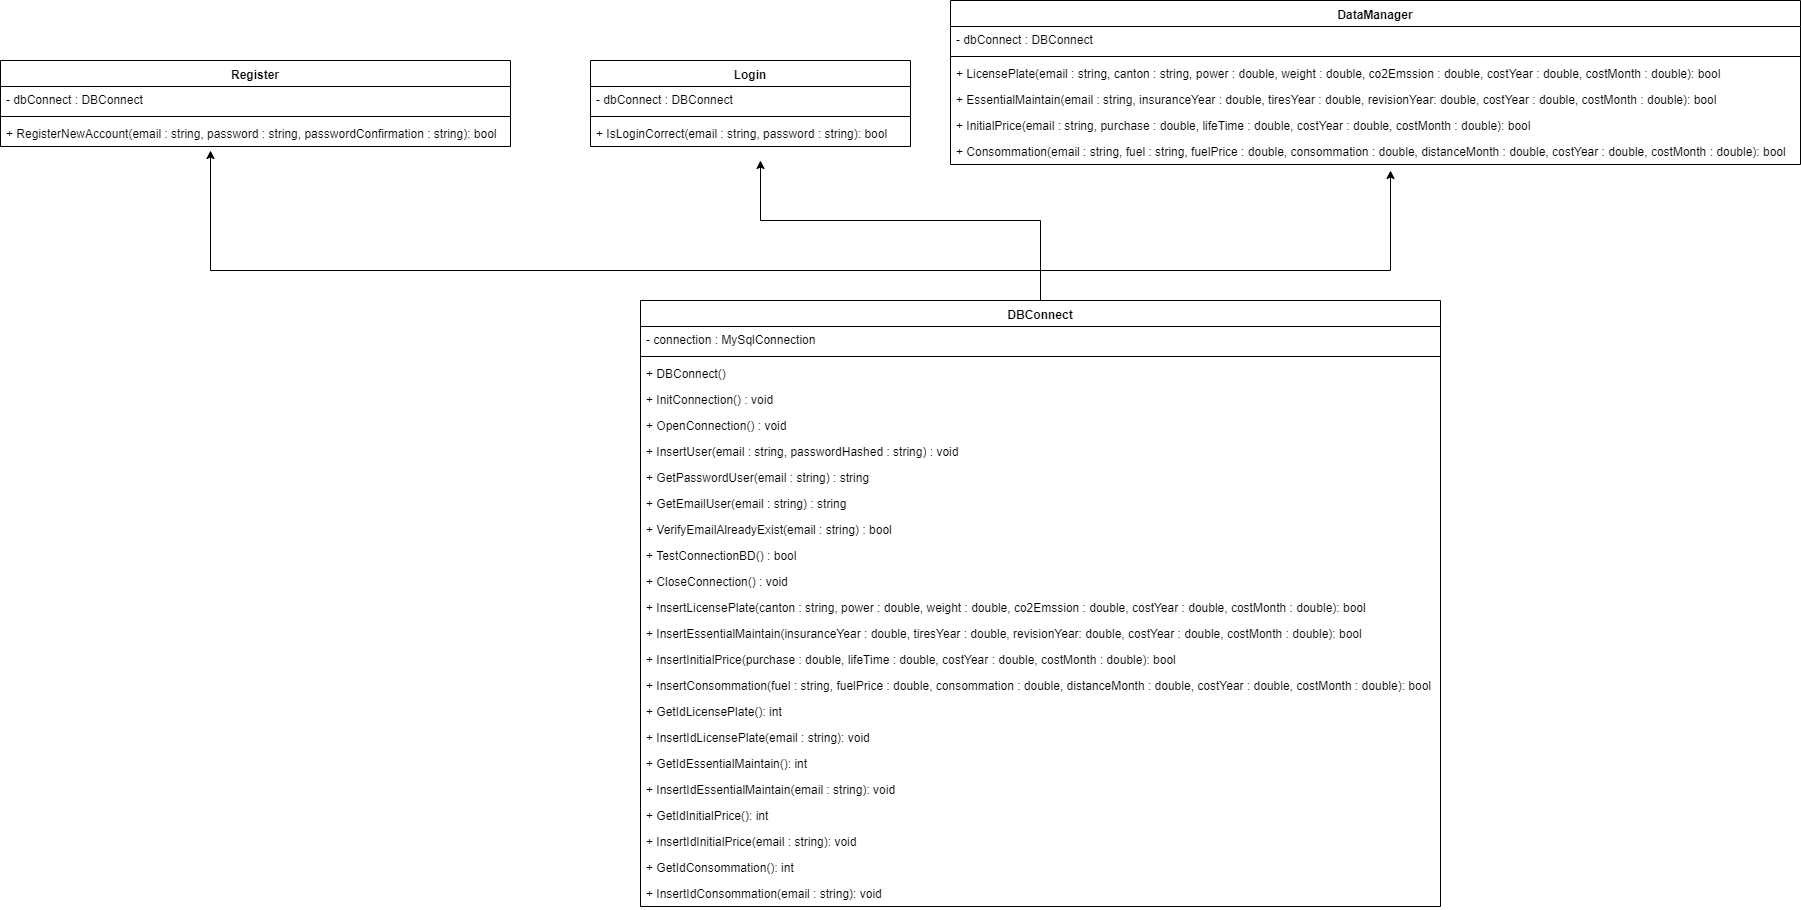

The diagram above was exported from draw.io. Its source (the exported page's mxGraphModel, read from the mxfile embedded in the PNG):
<mxGraphModel dx="2591" dy="822" grid="1" gridSize="10" guides="1" tooltips="1" connect="1" arrows="1" fold="1" page="1" pageScale="1" pageWidth="1169" pageHeight="827" math="0" shadow="0">
  <root>
    <mxCell id="0" />
    <mxCell id="1" parent="0" />
    <mxCell id="Oq_2yFGlB-gFQea5BF6U-1" value="Register" style="swimlane;fontStyle=1;align=center;verticalAlign=top;childLayout=stackLayout;horizontal=1;startSize=26;horizontalStack=0;resizeParent=1;resizeParentMax=0;resizeLast=0;collapsible=1;marginBottom=0;" vertex="1" parent="1">
      <mxGeometry x="-390" y="180" width="510" height="86" as="geometry" />
    </mxCell>
    <mxCell id="Oq_2yFGlB-gFQea5BF6U-2" value="- dbConnect : DBConnect" style="text;strokeColor=none;fillColor=none;align=left;verticalAlign=top;spacingLeft=4;spacingRight=4;overflow=hidden;rotatable=0;points=[[0,0.5],[1,0.5]];portConstraint=eastwest;" vertex="1" parent="Oq_2yFGlB-gFQea5BF6U-1">
      <mxGeometry y="26" width="510" height="26" as="geometry" />
    </mxCell>
    <mxCell id="Oq_2yFGlB-gFQea5BF6U-3" value="" style="line;strokeWidth=1;fillColor=none;align=left;verticalAlign=middle;spacingTop=-1;spacingLeft=3;spacingRight=3;rotatable=0;labelPosition=right;points=[];portConstraint=eastwest;" vertex="1" parent="Oq_2yFGlB-gFQea5BF6U-1">
      <mxGeometry y="52" width="510" height="8" as="geometry" />
    </mxCell>
    <mxCell id="Oq_2yFGlB-gFQea5BF6U-4" value="+ RegisterNewAccount(email : string, password : string, passwordConfirmation : string): bool" style="text;strokeColor=none;fillColor=none;align=left;verticalAlign=top;spacingLeft=4;spacingRight=4;overflow=hidden;rotatable=0;points=[[0,0.5],[1,0.5]];portConstraint=eastwest;" vertex="1" parent="Oq_2yFGlB-gFQea5BF6U-1">
      <mxGeometry y="60" width="510" height="26" as="geometry" />
    </mxCell>
    <mxCell id="Oq_2yFGlB-gFQea5BF6U-5" value="Login" style="swimlane;fontStyle=1;align=center;verticalAlign=top;childLayout=stackLayout;horizontal=1;startSize=26;horizontalStack=0;resizeParent=1;resizeParentMax=0;resizeLast=0;collapsible=1;marginBottom=0;" vertex="1" parent="1">
      <mxGeometry x="200" y="180" width="320" height="86" as="geometry" />
    </mxCell>
    <mxCell id="Oq_2yFGlB-gFQea5BF6U-6" value="- dbConnect : DBConnect" style="text;strokeColor=none;fillColor=none;align=left;verticalAlign=top;spacingLeft=4;spacingRight=4;overflow=hidden;rotatable=0;points=[[0,0.5],[1,0.5]];portConstraint=eastwest;" vertex="1" parent="Oq_2yFGlB-gFQea5BF6U-5">
      <mxGeometry y="26" width="320" height="26" as="geometry" />
    </mxCell>
    <mxCell id="Oq_2yFGlB-gFQea5BF6U-7" value="" style="line;strokeWidth=1;fillColor=none;align=left;verticalAlign=middle;spacingTop=-1;spacingLeft=3;spacingRight=3;rotatable=0;labelPosition=right;points=[];portConstraint=eastwest;" vertex="1" parent="Oq_2yFGlB-gFQea5BF6U-5">
      <mxGeometry y="52" width="320" height="8" as="geometry" />
    </mxCell>
    <mxCell id="Oq_2yFGlB-gFQea5BF6U-8" value="+ IsLoginCorrect(email : string, password : string): bool" style="text;strokeColor=none;fillColor=none;align=left;verticalAlign=top;spacingLeft=4;spacingRight=4;overflow=hidden;rotatable=0;points=[[0,0.5],[1,0.5]];portConstraint=eastwest;" vertex="1" parent="Oq_2yFGlB-gFQea5BF6U-5">
      <mxGeometry y="60" width="320" height="26" as="geometry" />
    </mxCell>
    <mxCell id="Oq_2yFGlB-gFQea5BF6U-9" value="DataManager" style="swimlane;fontStyle=1;align=center;verticalAlign=top;childLayout=stackLayout;horizontal=1;startSize=26;horizontalStack=0;resizeParent=1;resizeParentMax=0;resizeLast=0;collapsible=1;marginBottom=0;" vertex="1" parent="1">
      <mxGeometry x="560" y="120" width="850" height="164" as="geometry" />
    </mxCell>
    <mxCell id="Oq_2yFGlB-gFQea5BF6U-10" value="- dbConnect : DBConnect" style="text;strokeColor=none;fillColor=none;align=left;verticalAlign=top;spacingLeft=4;spacingRight=4;overflow=hidden;rotatable=0;points=[[0,0.5],[1,0.5]];portConstraint=eastwest;" vertex="1" parent="Oq_2yFGlB-gFQea5BF6U-9">
      <mxGeometry y="26" width="850" height="26" as="geometry" />
    </mxCell>
    <mxCell id="Oq_2yFGlB-gFQea5BF6U-11" value="" style="line;strokeWidth=1;fillColor=none;align=left;verticalAlign=middle;spacingTop=-1;spacingLeft=3;spacingRight=3;rotatable=0;labelPosition=right;points=[];portConstraint=eastwest;" vertex="1" parent="Oq_2yFGlB-gFQea5BF6U-9">
      <mxGeometry y="52" width="850" height="8" as="geometry" />
    </mxCell>
    <mxCell id="Oq_2yFGlB-gFQea5BF6U-12" value="+ LicensePlate(email : string, canton : string, power : double, weight : double, co2Emssion : double, costYear : double, costMonth : double): bool" style="text;strokeColor=none;fillColor=none;align=left;verticalAlign=top;spacingLeft=4;spacingRight=4;overflow=hidden;rotatable=0;points=[[0,0.5],[1,0.5]];portConstraint=eastwest;" vertex="1" parent="Oq_2yFGlB-gFQea5BF6U-9">
      <mxGeometry y="60" width="850" height="26" as="geometry" />
    </mxCell>
    <mxCell id="Oq_2yFGlB-gFQea5BF6U-17" value="+ EssentialMaintain(email : string, insuranceYear : double, tiresYear : double, revisionYear: double, costYear : double, costMonth : double): bool" style="text;strokeColor=none;fillColor=none;align=left;verticalAlign=top;spacingLeft=4;spacingRight=4;overflow=hidden;rotatable=0;points=[[0,0.5],[1,0.5]];portConstraint=eastwest;" vertex="1" parent="Oq_2yFGlB-gFQea5BF6U-9">
      <mxGeometry y="86" width="850" height="26" as="geometry" />
    </mxCell>
    <mxCell id="Oq_2yFGlB-gFQea5BF6U-18" value="+ InitialPrice(email : string, purchase : double, lifeTime : double, costYear : double, costMonth : double): bool" style="text;strokeColor=none;fillColor=none;align=left;verticalAlign=top;spacingLeft=4;spacingRight=4;overflow=hidden;rotatable=0;points=[[0,0.5],[1,0.5]];portConstraint=eastwest;" vertex="1" parent="Oq_2yFGlB-gFQea5BF6U-9">
      <mxGeometry y="112" width="850" height="26" as="geometry" />
    </mxCell>
    <mxCell id="Oq_2yFGlB-gFQea5BF6U-19" value="+ Consommation(email : string, fuel : string, fuelPrice : double, consommation : double, distanceMonth : double, costYear : double, costMonth : double): bool" style="text;strokeColor=none;fillColor=none;align=left;verticalAlign=top;spacingLeft=4;spacingRight=4;overflow=hidden;rotatable=0;points=[[0,0.5],[1,0.5]];portConstraint=eastwest;" vertex="1" parent="Oq_2yFGlB-gFQea5BF6U-9">
      <mxGeometry y="138" width="850" height="26" as="geometry" />
    </mxCell>
    <mxCell id="Oq_2yFGlB-gFQea5BF6U-41" style="edgeStyle=orthogonalEdgeStyle;rounded=0;orthogonalLoop=1;jettySize=auto;html=1;exitX=0.5;exitY=0;exitDx=0;exitDy=0;" edge="1" parent="1" source="Oq_2yFGlB-gFQea5BF6U-13">
      <mxGeometry relative="1" as="geometry">
        <mxPoint x="1000" y="290" as="targetPoint" />
        <Array as="points">
          <mxPoint x="650" y="390" />
          <mxPoint x="1000" y="390" />
        </Array>
      </mxGeometry>
    </mxCell>
    <mxCell id="Oq_2yFGlB-gFQea5BF6U-42" style="edgeStyle=orthogonalEdgeStyle;rounded=0;orthogonalLoop=1;jettySize=auto;html=1;exitX=0.5;exitY=0;exitDx=0;exitDy=0;" edge="1" parent="1" source="Oq_2yFGlB-gFQea5BF6U-13">
      <mxGeometry relative="1" as="geometry">
        <mxPoint x="-180" y="270" as="targetPoint" />
        <Array as="points">
          <mxPoint x="650" y="390" />
          <mxPoint x="-180" y="390" />
        </Array>
      </mxGeometry>
    </mxCell>
    <mxCell id="Oq_2yFGlB-gFQea5BF6U-43" style="edgeStyle=orthogonalEdgeStyle;rounded=0;orthogonalLoop=1;jettySize=auto;html=1;exitX=0.5;exitY=0;exitDx=0;exitDy=0;" edge="1" parent="1" source="Oq_2yFGlB-gFQea5BF6U-13">
      <mxGeometry relative="1" as="geometry">
        <mxPoint x="370" y="280" as="targetPoint" />
        <Array as="points">
          <mxPoint x="650" y="340" />
          <mxPoint x="370" y="340" />
        </Array>
      </mxGeometry>
    </mxCell>
    <mxCell id="Oq_2yFGlB-gFQea5BF6U-13" value="DBConnect" style="swimlane;fontStyle=1;align=center;verticalAlign=top;childLayout=stackLayout;horizontal=1;startSize=26;horizontalStack=0;resizeParent=1;resizeParentMax=0;resizeLast=0;collapsible=1;marginBottom=0;" vertex="1" parent="1">
      <mxGeometry x="250" y="420" width="800" height="606" as="geometry" />
    </mxCell>
    <mxCell id="Oq_2yFGlB-gFQea5BF6U-14" value="- connection : MySqlConnection" style="text;strokeColor=none;fillColor=none;align=left;verticalAlign=top;spacingLeft=4;spacingRight=4;overflow=hidden;rotatable=0;points=[[0,0.5],[1,0.5]];portConstraint=eastwest;" vertex="1" parent="Oq_2yFGlB-gFQea5BF6U-13">
      <mxGeometry y="26" width="800" height="26" as="geometry" />
    </mxCell>
    <mxCell id="Oq_2yFGlB-gFQea5BF6U-15" value="" style="line;strokeWidth=1;fillColor=none;align=left;verticalAlign=middle;spacingTop=-1;spacingLeft=3;spacingRight=3;rotatable=0;labelPosition=right;points=[];portConstraint=eastwest;" vertex="1" parent="Oq_2yFGlB-gFQea5BF6U-13">
      <mxGeometry y="52" width="800" height="8" as="geometry" />
    </mxCell>
    <mxCell id="Oq_2yFGlB-gFQea5BF6U-16" value="+ DBConnect()" style="text;strokeColor=none;fillColor=none;align=left;verticalAlign=top;spacingLeft=4;spacingRight=4;overflow=hidden;rotatable=0;points=[[0,0.5],[1,0.5]];portConstraint=eastwest;" vertex="1" parent="Oq_2yFGlB-gFQea5BF6U-13">
      <mxGeometry y="60" width="800" height="26" as="geometry" />
    </mxCell>
    <mxCell id="Oq_2yFGlB-gFQea5BF6U-20" value="+ InitConnection() : void" style="text;strokeColor=none;fillColor=none;align=left;verticalAlign=top;spacingLeft=4;spacingRight=4;overflow=hidden;rotatable=0;points=[[0,0.5],[1,0.5]];portConstraint=eastwest;" vertex="1" parent="Oq_2yFGlB-gFQea5BF6U-13">
      <mxGeometry y="86" width="800" height="26" as="geometry" />
    </mxCell>
    <mxCell id="Oq_2yFGlB-gFQea5BF6U-21" value="+ OpenConnection() : void" style="text;strokeColor=none;fillColor=none;align=left;verticalAlign=top;spacingLeft=4;spacingRight=4;overflow=hidden;rotatable=0;points=[[0,0.5],[1,0.5]];portConstraint=eastwest;" vertex="1" parent="Oq_2yFGlB-gFQea5BF6U-13">
      <mxGeometry y="112" width="800" height="26" as="geometry" />
    </mxCell>
    <mxCell id="Oq_2yFGlB-gFQea5BF6U-22" value="+ InsertUser(email : string, passwordHashed : string) : void" style="text;strokeColor=none;fillColor=none;align=left;verticalAlign=top;spacingLeft=4;spacingRight=4;overflow=hidden;rotatable=0;points=[[0,0.5],[1,0.5]];portConstraint=eastwest;" vertex="1" parent="Oq_2yFGlB-gFQea5BF6U-13">
      <mxGeometry y="138" width="800" height="26" as="geometry" />
    </mxCell>
    <mxCell id="Oq_2yFGlB-gFQea5BF6U-23" value="+ GetPasswordUser(email : string) : string" style="text;strokeColor=none;fillColor=none;align=left;verticalAlign=top;spacingLeft=4;spacingRight=4;overflow=hidden;rotatable=0;points=[[0,0.5],[1,0.5]];portConstraint=eastwest;" vertex="1" parent="Oq_2yFGlB-gFQea5BF6U-13">
      <mxGeometry y="164" width="800" height="26" as="geometry" />
    </mxCell>
    <mxCell id="Oq_2yFGlB-gFQea5BF6U-24" value="+ GetEmailUser(email : string) : string" style="text;strokeColor=none;fillColor=none;align=left;verticalAlign=top;spacingLeft=4;spacingRight=4;overflow=hidden;rotatable=0;points=[[0,0.5],[1,0.5]];portConstraint=eastwest;" vertex="1" parent="Oq_2yFGlB-gFQea5BF6U-13">
      <mxGeometry y="190" width="800" height="26" as="geometry" />
    </mxCell>
    <mxCell id="Oq_2yFGlB-gFQea5BF6U-25" value="+ VerifyEmailAlreadyExist(email : string) : bool" style="text;strokeColor=none;fillColor=none;align=left;verticalAlign=top;spacingLeft=4;spacingRight=4;overflow=hidden;rotatable=0;points=[[0,0.5],[1,0.5]];portConstraint=eastwest;" vertex="1" parent="Oq_2yFGlB-gFQea5BF6U-13">
      <mxGeometry y="216" width="800" height="26" as="geometry" />
    </mxCell>
    <mxCell id="Oq_2yFGlB-gFQea5BF6U-26" value="+ TestConnectionBD() : bool" style="text;strokeColor=none;fillColor=none;align=left;verticalAlign=top;spacingLeft=4;spacingRight=4;overflow=hidden;rotatable=0;points=[[0,0.5],[1,0.5]];portConstraint=eastwest;" vertex="1" parent="Oq_2yFGlB-gFQea5BF6U-13">
      <mxGeometry y="242" width="800" height="26" as="geometry" />
    </mxCell>
    <mxCell id="Oq_2yFGlB-gFQea5BF6U-27" value="+ CloseConnection() : void" style="text;strokeColor=none;fillColor=none;align=left;verticalAlign=top;spacingLeft=4;spacingRight=4;overflow=hidden;rotatable=0;points=[[0,0.5],[1,0.5]];portConstraint=eastwest;" vertex="1" parent="Oq_2yFGlB-gFQea5BF6U-13">
      <mxGeometry y="268" width="800" height="26" as="geometry" />
    </mxCell>
    <mxCell id="Oq_2yFGlB-gFQea5BF6U-28" value="+ InsertLicensePlate(canton : string, power : double, weight : double, co2Emssion : double, costYear : double, costMonth : double): bool" style="text;strokeColor=none;fillColor=none;align=left;verticalAlign=top;spacingLeft=4;spacingRight=4;overflow=hidden;rotatable=0;points=[[0,0.5],[1,0.5]];portConstraint=eastwest;" vertex="1" parent="Oq_2yFGlB-gFQea5BF6U-13">
      <mxGeometry y="294" width="800" height="26" as="geometry" />
    </mxCell>
    <mxCell id="Oq_2yFGlB-gFQea5BF6U-29" value="+ InsertEssentialMaintain(insuranceYear : double, tiresYear : double, revisionYear: double, costYear : double, costMonth : double): bool" style="text;strokeColor=none;fillColor=none;align=left;verticalAlign=top;spacingLeft=4;spacingRight=4;overflow=hidden;rotatable=0;points=[[0,0.5],[1,0.5]];portConstraint=eastwest;" vertex="1" parent="Oq_2yFGlB-gFQea5BF6U-13">
      <mxGeometry y="320" width="800" height="26" as="geometry" />
    </mxCell>
    <mxCell id="Oq_2yFGlB-gFQea5BF6U-30" value="+ InsertInitialPrice(purchase : double, lifeTime : double, costYear : double, costMonth : double): bool" style="text;strokeColor=none;fillColor=none;align=left;verticalAlign=top;spacingLeft=4;spacingRight=4;overflow=hidden;rotatable=0;points=[[0,0.5],[1,0.5]];portConstraint=eastwest;" vertex="1" parent="Oq_2yFGlB-gFQea5BF6U-13">
      <mxGeometry y="346" width="800" height="26" as="geometry" />
    </mxCell>
    <mxCell id="Oq_2yFGlB-gFQea5BF6U-31" value="+ InsertConsommation(fuel : string, fuelPrice : double, consommation : double, distanceMonth : double, costYear : double, costMonth : double): bool" style="text;strokeColor=none;fillColor=none;align=left;verticalAlign=top;spacingLeft=4;spacingRight=4;overflow=hidden;rotatable=0;points=[[0,0.5],[1,0.5]];portConstraint=eastwest;" vertex="1" parent="Oq_2yFGlB-gFQea5BF6U-13">
      <mxGeometry y="372" width="800" height="26" as="geometry" />
    </mxCell>
    <mxCell id="Oq_2yFGlB-gFQea5BF6U-32" value="+ GetIdLicensePlate(): int" style="text;strokeColor=none;fillColor=none;align=left;verticalAlign=top;spacingLeft=4;spacingRight=4;overflow=hidden;rotatable=0;points=[[0,0.5],[1,0.5]];portConstraint=eastwest;" vertex="1" parent="Oq_2yFGlB-gFQea5BF6U-13">
      <mxGeometry y="398" width="800" height="26" as="geometry" />
    </mxCell>
    <mxCell id="Oq_2yFGlB-gFQea5BF6U-33" value="+ InsertIdLicensePlate(email : string): void" style="text;strokeColor=none;fillColor=none;align=left;verticalAlign=top;spacingLeft=4;spacingRight=4;overflow=hidden;rotatable=0;points=[[0,0.5],[1,0.5]];portConstraint=eastwest;" vertex="1" parent="Oq_2yFGlB-gFQea5BF6U-13">
      <mxGeometry y="424" width="800" height="26" as="geometry" />
    </mxCell>
    <mxCell id="Oq_2yFGlB-gFQea5BF6U-34" value="+ GetIdEssentialMaintain(): int" style="text;strokeColor=none;fillColor=none;align=left;verticalAlign=top;spacingLeft=4;spacingRight=4;overflow=hidden;rotatable=0;points=[[0,0.5],[1,0.5]];portConstraint=eastwest;" vertex="1" parent="Oq_2yFGlB-gFQea5BF6U-13">
      <mxGeometry y="450" width="800" height="26" as="geometry" />
    </mxCell>
    <mxCell id="Oq_2yFGlB-gFQea5BF6U-35" value="+ InsertIdEssentialMaintain(email : string): void" style="text;strokeColor=none;fillColor=none;align=left;verticalAlign=top;spacingLeft=4;spacingRight=4;overflow=hidden;rotatable=0;points=[[0,0.5],[1,0.5]];portConstraint=eastwest;" vertex="1" parent="Oq_2yFGlB-gFQea5BF6U-13">
      <mxGeometry y="476" width="800" height="26" as="geometry" />
    </mxCell>
    <mxCell id="Oq_2yFGlB-gFQea5BF6U-36" value="+ GetIdInitialPrice(): int" style="text;strokeColor=none;fillColor=none;align=left;verticalAlign=top;spacingLeft=4;spacingRight=4;overflow=hidden;rotatable=0;points=[[0,0.5],[1,0.5]];portConstraint=eastwest;" vertex="1" parent="Oq_2yFGlB-gFQea5BF6U-13">
      <mxGeometry y="502" width="800" height="26" as="geometry" />
    </mxCell>
    <mxCell id="Oq_2yFGlB-gFQea5BF6U-37" value="+ InsertIdInitialPrice(email : string): void" style="text;strokeColor=none;fillColor=none;align=left;verticalAlign=top;spacingLeft=4;spacingRight=4;overflow=hidden;rotatable=0;points=[[0,0.5],[1,0.5]];portConstraint=eastwest;" vertex="1" parent="Oq_2yFGlB-gFQea5BF6U-13">
      <mxGeometry y="528" width="800" height="26" as="geometry" />
    </mxCell>
    <mxCell id="Oq_2yFGlB-gFQea5BF6U-38" value="+ GetIdConsommation(): int" style="text;strokeColor=none;fillColor=none;align=left;verticalAlign=top;spacingLeft=4;spacingRight=4;overflow=hidden;rotatable=0;points=[[0,0.5],[1,0.5]];portConstraint=eastwest;" vertex="1" parent="Oq_2yFGlB-gFQea5BF6U-13">
      <mxGeometry y="554" width="800" height="26" as="geometry" />
    </mxCell>
    <mxCell id="Oq_2yFGlB-gFQea5BF6U-39" value="+ InsertIdConsommation(email : string): void" style="text;strokeColor=none;fillColor=none;align=left;verticalAlign=top;spacingLeft=4;spacingRight=4;overflow=hidden;rotatable=0;points=[[0,0.5],[1,0.5]];portConstraint=eastwest;" vertex="1" parent="Oq_2yFGlB-gFQea5BF6U-13">
      <mxGeometry y="580" width="800" height="26" as="geometry" />
    </mxCell>
  </root>
</mxGraphModel>